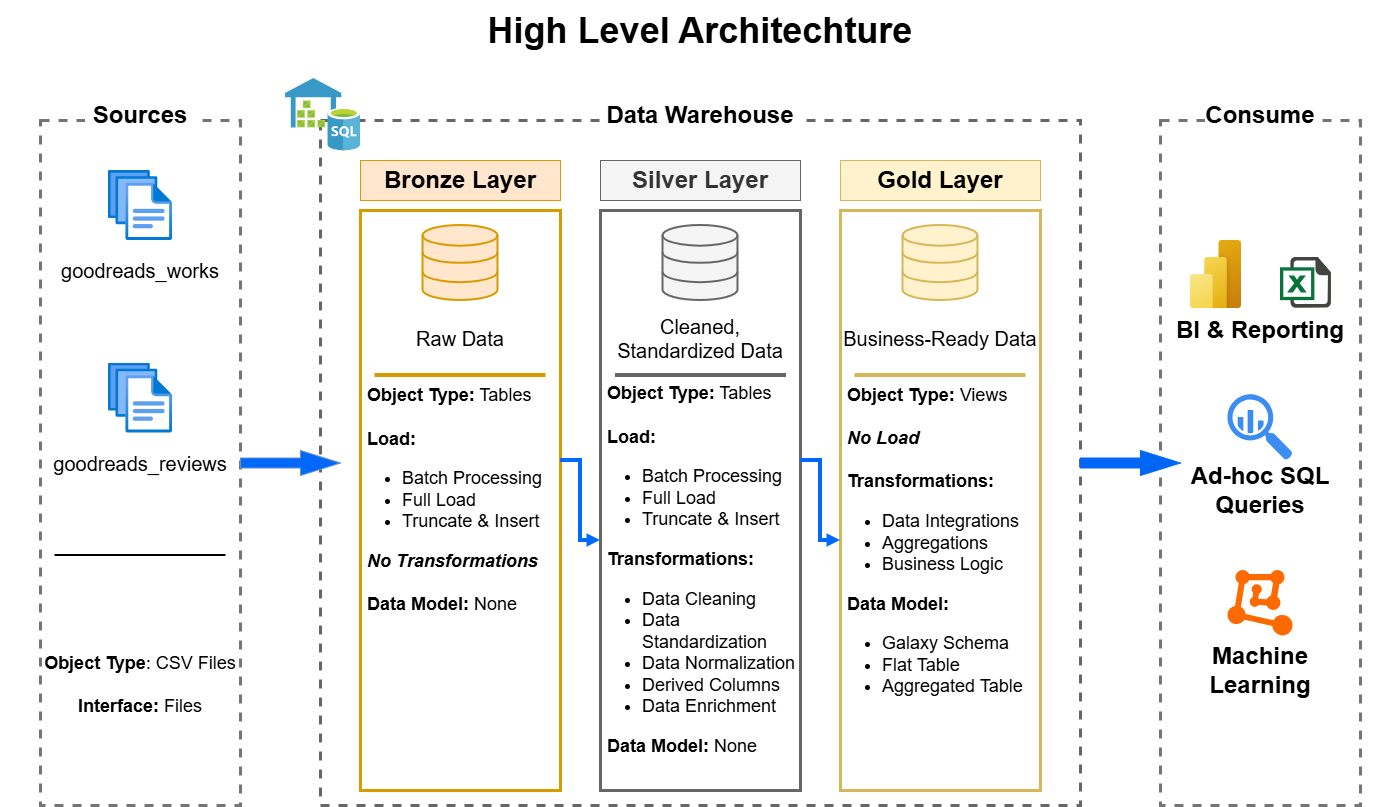

The diagram above was exported from draw.io. Its source (the exported page's mxGraphModel, read from the mxfile embedded in the PNG):
<mxGraphModel dx="2150" dy="1248" grid="1" gridSize="10" guides="1" tooltips="1" connect="1" arrows="1" fold="1" page="1" pageScale="1" pageWidth="1400" pageHeight="850" math="0" shadow="0">
  <root>
    <mxCell id="0" />
    <mxCell id="1" parent="0" />
    <mxCell id="KY0EKm5sii3LgBbDtnM0-1" parent="1" style="rounded=0;whiteSpace=wrap;html=1;dashed=1;fillColor=none;strokeColor=light-dark(#757575, #ededed);strokeWidth=3;" value="" vertex="1">
      <mxGeometry height="685" width="200" x="40" y="120" as="geometry" />
    </mxCell>
    <mxCell id="KY0EKm5sii3LgBbDtnM0-2" parent="1" style="text;html=1;whiteSpace=wrap;align=center;verticalAlign=middle;rounded=0;fontSize=24;fillColor=default;fontStyle=1" value="Sources" vertex="1">
      <mxGeometry height="50" width="110" x="85" y="90" as="geometry" />
    </mxCell>
    <mxCell id="U9DBwPAza7oeiTPshxjm-2" parent="1" style="rounded=0;whiteSpace=wrap;html=1;dashed=1;fillColor=none;strokeColor=#666666;fontColor=#333333;strokeWidth=3;" value="" vertex="1">
      <mxGeometry height="685" width="760" x="320" y="120" as="geometry" />
    </mxCell>
    <mxCell id="U9DBwPAza7oeiTPshxjm-3" parent="1" style="rounded=0;whiteSpace=wrap;html=1;dashed=1;fillColor=none;strokeColor=light-dark(#757575, #ededed);strokeWidth=3;" value="" vertex="1">
      <mxGeometry height="685" width="200" x="1160" y="120" as="geometry" />
    </mxCell>
    <mxCell id="U9DBwPAza7oeiTPshxjm-4" parent="1" style="text;html=1;whiteSpace=wrap;align=center;verticalAlign=middle;rounded=0;fontSize=24;fillColor=default;fontStyle=1" value="Data Warehouse" vertex="1">
      <mxGeometry height="50" width="200" x="600" y="90" as="geometry" />
    </mxCell>
    <mxCell id="U9DBwPAza7oeiTPshxjm-6" parent="1" style="text;html=1;whiteSpace=wrap;align=center;verticalAlign=middle;rounded=0;fontSize=24;fillColor=default;fontStyle=1" value="Consume" vertex="1">
      <mxGeometry height="50" width="110" x="1205" y="90" as="geometry" />
    </mxCell>
    <mxCell id="U9DBwPAza7oeiTPshxjm-8" parent="1" style="rounded=0;whiteSpace=wrap;html=1;fontSize=24;fillColor=#ffe6cc;strokeColor=#d79b00;fontStyle=1" value="Bronze Layer" vertex="1">
      <mxGeometry height="40" width="200" x="360" y="160" as="geometry" />
    </mxCell>
    <mxCell id="U9DBwPAza7oeiTPshxjm-10" parent="1" style="rounded=0;whiteSpace=wrap;html=1;fontSize=24;fillColor=#f5f5f5;fontColor=#333333;strokeColor=#666666;fontStyle=1" value="Silver Layer" vertex="1">
      <mxGeometry height="40" width="200" x="600" y="160" as="geometry" />
    </mxCell>
    <mxCell id="U9DBwPAza7oeiTPshxjm-11" parent="1" style="rounded=0;whiteSpace=wrap;html=1;fontSize=24;fillColor=#fff2cc;strokeColor=#d6b656;fontStyle=1;align=center;" value="Gold Layer" vertex="1">
      <mxGeometry height="40" width="200" x="840" y="160" as="geometry" />
    </mxCell>
    <mxCell id="U9DBwPAza7oeiTPshxjm-12" parent="1" style="rounded=0;whiteSpace=wrap;html=1;fillColor=none;strokeColor=#d79b00;strokeWidth=3;" value="" vertex="1">
      <mxGeometry height="580" width="200" x="360" y="210" as="geometry" />
    </mxCell>
    <mxCell id="U9DBwPAza7oeiTPshxjm-13" parent="1" style="rounded=0;whiteSpace=wrap;html=1;fillColor=none;fontColor=#333333;strokeColor=#666666;strokeWidth=3;" value="" vertex="1">
      <mxGeometry height="580" width="200" x="600" y="210" as="geometry" />
    </mxCell>
    <mxCell id="U9DBwPAza7oeiTPshxjm-14" parent="1" style="rounded=0;whiteSpace=wrap;html=1;fillColor=none;strokeColor=#d6b656;strokeWidth=3;" value="" vertex="1">
      <mxGeometry height="580" width="200" x="840" y="210" as="geometry" />
    </mxCell>
    <mxCell id="U9DBwPAza7oeiTPshxjm-16" parent="1" style="image;aspect=fixed;html=1;align=center;fontSize=12;image=img/lib/azure2/general/Files.svg;points=[[0.5,0,0],[0.5,1,0],[0,0.5,0],[1,0.5,0],[0.765,0.093,0],[0.997,0.987,0],[0.274,0.985,0],[0.003,0.008,0]];labelPerimeter=1;" value="" vertex="1">
      <mxGeometry height="70" width="64" x="108" y="170" as="geometry" />
    </mxCell>
    <mxCell id="U9DBwPAza7oeiTPshxjm-17" parent="1" style="image;aspect=fixed;html=1;align=center;fontSize=12;image=img/lib/azure2/general/Files.svg;points=[[0.5,0,0],[0.5,1,0],[0,0.5,0],[1,0.5,0],[0.765,0.093,0],[0.997,0.987,0],[0.274,0.985,0],[0.003,0.008,0]];labelPerimeter=1;" value="" vertex="1">
      <mxGeometry height="70" width="64" x="108" y="362.5" as="geometry" />
    </mxCell>
    <mxCell id="U9DBwPAza7oeiTPshxjm-18" parent="1" style="html=1;verticalLabelPosition=bottom;align=center;labelBackgroundColor=#ffffff;verticalAlign=top;strokeWidth=2;strokeColor=#d79b00;shadow=0;dashed=0;shape=mxgraph.ios7.icons.data;labelPerimeter=1;fillColor=#ffe6cc;" value="" vertex="1">
      <mxGeometry height="75" width="75" x="422.5" y="225" as="geometry" />
    </mxCell>
    <mxCell id="U9DBwPAza7oeiTPshxjm-19" parent="1" style="html=1;verticalLabelPosition=bottom;align=center;labelBackgroundColor=#ffffff;verticalAlign=top;strokeWidth=2;strokeColor=#666666;shadow=0;dashed=0;shape=mxgraph.ios7.icons.data;labelPerimeter=1;fillColor=#f5f5f5;fontColor=#333333;" value="" vertex="1">
      <mxGeometry height="75" width="75" x="662.5" y="225" as="geometry" />
    </mxCell>
    <mxCell id="U9DBwPAza7oeiTPshxjm-20" parent="1" style="html=1;verticalLabelPosition=bottom;align=center;labelBackgroundColor=#ffffff;verticalAlign=top;strokeWidth=2;strokeColor=#d6b656;shadow=0;dashed=0;shape=mxgraph.ios7.icons.data;labelPerimeter=1;fillColor=#fff2cc;" value="" vertex="1">
      <mxGeometry height="75" width="75" x="902.5" y="225" as="geometry" />
    </mxCell>
    <mxCell id="emub8yAB94USDdMf2Nj6-1" parent="1" style="rounded=0;whiteSpace=wrap;html=1;fontSize=20;strokeColor=none;fillColor=none;" value="goodreads_works" vertex="1">
      <mxGeometry height="60" width="200" x="40" y="240" as="geometry" />
    </mxCell>
    <mxCell id="emub8yAB94USDdMf2Nj6-2" parent="1" style="rounded=0;whiteSpace=wrap;html=1;fontSize=20;strokeColor=none;fillColor=none;" value="goodreads_reviews" vertex="1">
      <mxGeometry height="60" width="200" x="40" y="432.5" as="geometry" />
    </mxCell>
    <mxCell id="emub8yAB94USDdMf2Nj6-3" parent="1" style="line;strokeWidth=2;rotatable=0;dashed=0;labelPosition=right;align=left;verticalAlign=middle;spacingTop=0;spacingLeft=6;points=[];portConstraint=eastwest;labelPerimeter=1;" value="" vertex="1">
      <mxGeometry height="10" width="171" x="54.5" y="550" as="geometry" />
    </mxCell>
    <mxCell id="emub8yAB94USDdMf2Nj6-4" parent="1" style="rounded=0;whiteSpace=wrap;html=1;fillColor=none;strokeColor=none;fontSize=18;" value="&lt;font&gt;&lt;b style=&quot;&quot;&gt;Object Type&lt;/b&gt;: CSV Files&lt;br&gt;&lt;br&gt;&lt;font&gt;&lt;b style=&quot;&quot;&gt;Interface:&lt;/b&gt; Files&lt;/font&gt;&lt;/font&gt;" vertex="1">
      <mxGeometry height="190" width="200" x="40" y="590" as="geometry" />
    </mxCell>
    <mxCell id="emub8yAB94USDdMf2Nj6-5" parent="1" style="image;aspect=fixed;html=1;align=center;fontSize=12;image=img/lib/azure2/power_platform/PowerBI.svg;points=[[0.778,0,0],[0.5,1,0],[0.036,0.5,0],[1,0.5,0],[0.993,0.018,0],[0.99,0.985,0],[0.007,0.982,0]];labelPerimeter=1;" value="" vertex="1">
      <mxGeometry height="68" width="51" x="1190" y="240" as="geometry" />
    </mxCell>
    <mxCell id="emub8yAB94USDdMf2Nj6-10" parent="1" style="shape=image;html=1;verticalAlign=top;verticalLabelPosition=bottom;labelBackgroundColor=#ffffff;imageAspect=0;aspect=fixed;image=https://icons.diagrams.net/icon-cache1/Document_icons-2697/647702-excel-1195.svg;labelPerimeter=1;" value="" vertex="1">
      <mxGeometry height="51" width="51" x="1280" y="257" as="geometry" />
    </mxCell>
    <mxCell id="emub8yAB94USDdMf2Nj6-12" parent="1" style="rounded=0;whiteSpace=wrap;html=1;fillColor=none;strokeColor=none;fontSize=24;fontStyle=1" value="BI &amp;amp; Reporting" vertex="1">
      <mxGeometry height="60" width="200" x="1160" y="300" as="geometry" />
    </mxCell>
    <mxCell id="emub8yAB94USDdMf2Nj6-14" parent="1" style="rounded=0;whiteSpace=wrap;html=1;fillColor=none;strokeColor=none;fontSize=24;fontStyle=1" value="Ad-hoc SQL Queries" vertex="1">
      <mxGeometry height="60" width="200" x="1160" y="460" as="geometry" />
    </mxCell>
    <mxCell id="emub8yAB94USDdMf2Nj6-15" parent="1" style="sketch=0;html=1;aspect=fixed;strokeColor=none;shadow=0;fillColor=#3B8DF1;verticalAlign=top;labelPosition=center;verticalLabelPosition=bottom;shape=mxgraph.gcp2.big_query;labelPerimeter=1;" value="" vertex="1">
      <mxGeometry height="65.67" width="65" x="1227.5" y="394.33" as="geometry" />
    </mxCell>
    <mxCell id="emub8yAB94USDdMf2Nj6-16" parent="1" style="rounded=0;whiteSpace=wrap;html=1;fillColor=none;strokeColor=none;fontSize=24;fontStyle=1" value="Machine Learning" vertex="1">
      <mxGeometry height="60" width="200" x="1160" y="640" as="geometry" />
    </mxCell>
    <mxCell id="emub8yAB94USDdMf2Nj6-18" parent="1" style="aspect=fixed;html=1;align=center;shadow=0;dashed=0;fillColor=#FF6A00;strokeColor=none;shape=mxgraph.alibaba_cloud.machine_learning;" value="" vertex="1">
      <mxGeometry height="65.39" width="65" x="1227.5" y="570" as="geometry" />
    </mxCell>
    <mxCell id="emub8yAB94USDdMf2Nj6-20" parent="1" style="html=1;shadow=0;dashed=0;align=center;verticalAlign=middle;shape=mxgraph.arrows2.arrow;dy=0.6;dx=40;notch=0;fillColor=light-dark(#0068fa, #1d293b);strokeColor=#6c8ebf;" value="" vertex="1">
      <mxGeometry height="25" width="100" x="240" y="450" as="geometry" />
    </mxCell>
    <mxCell id="emub8yAB94USDdMf2Nj6-21" parent="1" style="html=1;shadow=0;dashed=0;align=center;verticalAlign=middle;shape=mxgraph.arrows2.arrow;dy=0.6;dx=40;notch=0;fillColor=light-dark(#0166f4, #1d293b);strokeColor=light-dark(#0068fa, #5c79a3);" value="" vertex="1">
      <mxGeometry height="25" width="100" x="1080" y="450" as="geometry" />
    </mxCell>
    <mxCell id="emub8yAB94USDdMf2Nj6-22" edge="1" parent="1" style="edgeStyle=orthogonalEdgeStyle;html=1;endArrow=block;elbow=vertical;startArrow=none;endFill=1;strokeColor=light-dark(#006aff, #5c79a3);rounded=0;defaultLabelBackgroundColor=page;startSize=3;endSize=3;strokeWidth=4;fillColor=#dae8fc;" value="">
      <mxGeometry relative="1" width="100" as="geometry">
        <Array as="points">
          <mxPoint x="580" y="460" />
          <mxPoint x="580" y="540" />
        </Array>
        <mxPoint x="560" y="460" as="sourcePoint" />
        <mxPoint x="600" y="540" as="targetPoint" />
      </mxGeometry>
    </mxCell>
    <mxCell id="emub8yAB94USDdMf2Nj6-24" edge="1" parent="1" style="edgeStyle=orthogonalEdgeStyle;html=1;endArrow=block;elbow=vertical;startArrow=none;endFill=1;strokeColor=light-dark(#0068fa, #5c79a3);rounded=0;defaultLabelBackgroundColor=page;startSize=3;endSize=3;strokeWidth=4;fillColor=#dae8fc;" value="">
      <mxGeometry relative="1" width="100" as="geometry">
        <Array as="points">
          <mxPoint x="820" y="460" />
          <mxPoint x="820" y="540" />
        </Array>
        <mxPoint x="800" y="460" as="sourcePoint" />
        <mxPoint x="840" y="540" as="targetPoint" />
      </mxGeometry>
    </mxCell>
    <mxCell id="emub8yAB94USDdMf2Nj6-27" parent="1" style="shape=image;html=1;verticalAlign=top;verticalLabelPosition=bottom;labelBackgroundColor=#ffffff;imageAspect=0;aspect=fixed;image=https://icons.diagrams.net/assets/databases/1/SQL_Data_Warehouse.svg;labelPerimeter=1;" value="" vertex="1">
      <mxGeometry height="72.41" width="75" x="285" y="78" as="geometry" />
    </mxCell>
    <mxCell id="emub8yAB94USDdMf2Nj6-28" parent="1" style="line;strokeWidth=4;rotatable=0;dashed=0;labelPosition=right;align=left;verticalAlign=middle;spacingTop=0;spacingLeft=6;points=[];portConstraint=eastwest;labelPerimeter=1;fillColor=#ffe6cc;strokeColor=#d79b00;" value="" vertex="1">
      <mxGeometry height="10" width="171" x="374.5" y="370" as="geometry" />
    </mxCell>
    <mxCell id="emub8yAB94USDdMf2Nj6-30" parent="1" style="line;strokeWidth=4;rotatable=0;dashed=0;labelPosition=right;align=left;verticalAlign=middle;spacingTop=0;spacingLeft=6;points=[];portConstraint=eastwest;labelPerimeter=1;fillColor=#f5f5f5;fontColor=#333333;strokeColor=#666666;" value="" vertex="1">
      <mxGeometry height="10" width="171" x="615" y="370" as="geometry" />
    </mxCell>
    <mxCell id="emub8yAB94USDdMf2Nj6-31" parent="1" style="line;strokeWidth=4;rotatable=0;dashed=0;labelPosition=right;align=left;verticalAlign=middle;spacingTop=0;spacingLeft=6;points=[];portConstraint=eastwest;labelPerimeter=1;fillColor=#fff2cc;strokeColor=#d6b656;" value="" vertex="1">
      <mxGeometry height="10" width="171" x="854.5" y="370" as="geometry" />
    </mxCell>
    <mxCell id="emub8yAB94USDdMf2Nj6-32" parent="1" style="rounded=0;whiteSpace=wrap;html=1;fillColor=none;strokeColor=none;fontSize=20;fontStyle=0" value="Raw Data" vertex="1">
      <mxGeometry height="60" width="200" x="360" y="308" as="geometry" />
    </mxCell>
    <mxCell id="emub8yAB94USDdMf2Nj6-33" parent="1" style="rounded=0;whiteSpace=wrap;html=1;fillColor=none;strokeColor=none;fontSize=20;fontStyle=0" value="Cleaned, Standardized Data" vertex="1">
      <mxGeometry height="60" width="200" x="600" y="308" as="geometry" />
    </mxCell>
    <mxCell id="emub8yAB94USDdMf2Nj6-34" parent="1" style="rounded=0;whiteSpace=wrap;html=1;fillColor=none;strokeColor=none;fontSize=20;fontStyle=0" value="Business-Ready Data" vertex="1">
      <mxGeometry height="60" width="200" x="840" y="308" as="geometry" />
    </mxCell>
    <mxCell id="emub8yAB94USDdMf2Nj6-35" parent="1" style="rounded=0;whiteSpace=wrap;html=1;fillColor=none;strokeColor=none;align=left;fontSize=18;" value="&lt;b&gt;&amp;nbsp;Object Type:&lt;/b&gt; Tables&lt;br&gt;&lt;br&gt;&lt;b&gt;&amp;nbsp;Load:&amp;nbsp;&lt;/b&gt;&lt;br&gt;&lt;ul&gt;&lt;li&gt;Batch Processing&lt;/li&gt;&lt;li&gt;Full Load&lt;/li&gt;&lt;li&gt;Truncate &amp;amp; Insert&lt;/li&gt;&lt;/ul&gt;&lt;div&gt;&lt;b&gt;&lt;i&gt;&amp;nbsp;No Transformations&lt;/i&gt;&lt;/b&gt;&lt;br&gt;&lt;br&gt;&lt;b&gt;&amp;nbsp;Data Model: &lt;/b&gt;None&amp;nbsp;&lt;/div&gt;" vertex="1">
      <mxGeometry height="250" width="200" x="360" y="375" as="geometry" />
    </mxCell>
    <mxCell id="emub8yAB94USDdMf2Nj6-36" parent="1" style="rounded=0;whiteSpace=wrap;html=1;fillColor=none;strokeColor=none;align=left;fontSize=18;" value="&lt;b&gt;&amp;nbsp;Object Type:&lt;/b&gt; Tables&lt;br&gt;&lt;br&gt;&lt;b&gt;&amp;nbsp;Load:&amp;nbsp;&lt;/b&gt;&lt;br&gt;&lt;ul&gt;&lt;li&gt;Batch Processing&lt;/li&gt;&lt;li&gt;Full Load&lt;/li&gt;&lt;li&gt;Truncate &amp;amp; Insert&lt;/li&gt;&lt;/ul&gt;&lt;div&gt;&lt;b&gt;&amp;nbsp;Transformations:&lt;/b&gt;&lt;br&gt;&lt;ul style=&quot;&quot;&gt;&lt;li style=&quot;&quot;&gt;Data Cleaning&lt;br&gt;&lt;/li&gt;&lt;li style=&quot;&quot;&gt;Data Standardization&lt;/li&gt;&lt;li style=&quot;&quot;&gt;Data Normalization&lt;/li&gt;&lt;li style=&quot;&quot;&gt;Derived Columns&lt;br&gt;&lt;/li&gt;&lt;li style=&quot;&quot;&gt;Data Enrichment&lt;/li&gt;&lt;/ul&gt;&lt;b&gt;&amp;nbsp;Data Model: &lt;/b&gt;None&amp;nbsp;&lt;/div&gt;" vertex="1">
      <mxGeometry height="380" width="200" x="600" y="380" as="geometry" />
    </mxCell>
    <mxCell id="emub8yAB94USDdMf2Nj6-37" parent="1" style="rounded=0;whiteSpace=wrap;html=1;fillColor=none;strokeColor=none;align=left;fontSize=18;" value="&lt;b&gt;&amp;nbsp;Object Type:&lt;/b&gt; Views&lt;br&gt;&lt;br&gt;&lt;b&gt;&amp;nbsp;&lt;i&gt;No Load&lt;/i&gt;&lt;/b&gt;&lt;div&gt;&lt;b&gt;&lt;br&gt;&lt;/b&gt;&lt;div&gt;&lt;b&gt;&amp;nbsp;Transformations:&lt;/b&gt;&lt;br&gt;&lt;ul style=&quot;&quot;&gt;&lt;li style=&quot;&quot;&gt;Data Integrations&lt;br&gt;&lt;/li&gt;&lt;li style=&quot;&quot;&gt;Aggregations&lt;/li&gt;&lt;li style=&quot;&quot;&gt;Business Logic&lt;/li&gt;&lt;/ul&gt;&lt;b&gt;&amp;nbsp;Data Model:&lt;/b&gt;&lt;/div&gt;&lt;/div&gt;&lt;div&gt;&lt;ul&gt;&lt;li&gt;Galaxy Schema&lt;/li&gt;&lt;li&gt;Flat Table&lt;/li&gt;&lt;li&gt;Aggregated Table&lt;/li&gt;&lt;/ul&gt;&lt;/div&gt;" vertex="1">
      <mxGeometry height="340" width="200" x="840" y="380" as="geometry" />
    </mxCell>
    <mxCell id="emub8yAB94USDdMf2Nj6-39" parent="1" style="rounded=0;whiteSpace=wrap;html=1;fillColor=none;strokeColor=none;fontStyle=1;fontSize=36;" value="High Level Architechture" vertex="1">
      <mxGeometry height="60" width="1400" as="geometry" />
    </mxCell>
  </root>
</mxGraphModel>